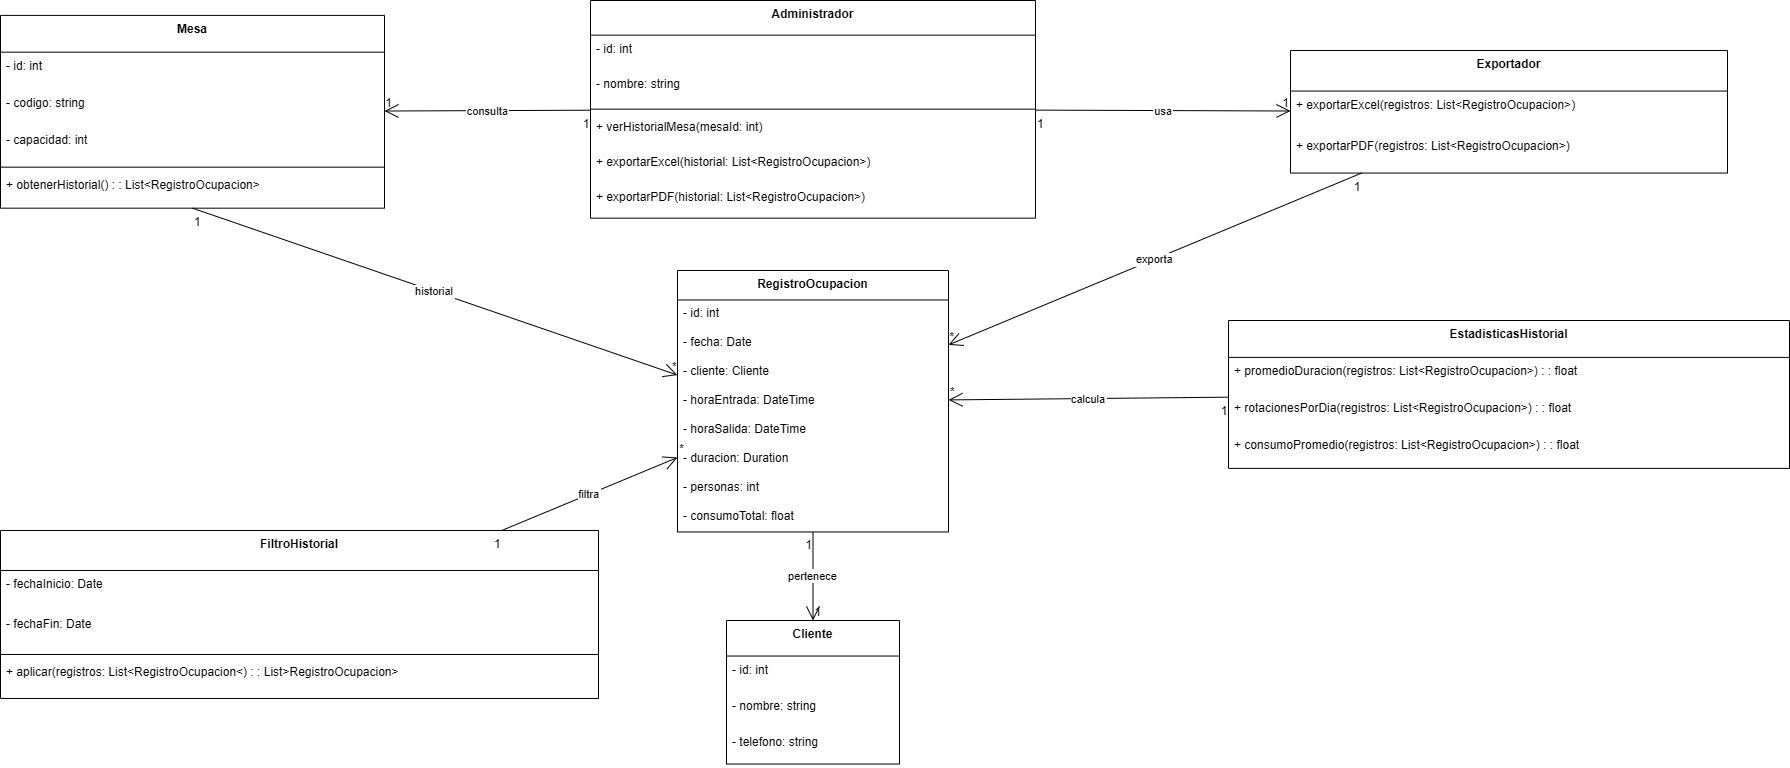

The diagram above was exported from draw.io. Its source (the exported page's mxGraphModel, read from the mxfile embedded in the PNG):
<mxGraphModel dx="2541" dy="2520" grid="1" gridSize="10" guides="1" tooltips="1" connect="1" arrows="1" fold="1" page="1" pageScale="1" pageWidth="827" pageHeight="1169" math="0" shadow="0">
  <root>
    <mxCell id="0" />
    <mxCell id="1" parent="0" />
    <mxCell id="YOGEf_QfrkI27BM5j17Q-1" value="Administrador" style="swimlane;fontStyle=1;align=center;verticalAlign=top;childLayout=stackLayout;horizontal=1;startSize=34.651041666666664;horizontalStack=0;resizeParent=1;resizeParentMax=0;resizeLast=0;collapsible=0;marginBottom=0;" vertex="1" parent="1">
      <mxGeometry x="910" y="-80" width="445" height="217.65104166666666" as="geometry" />
    </mxCell>
    <mxCell id="YOGEf_QfrkI27BM5j17Q-2" value="- id: int" style="text;strokeColor=none;fillColor=none;align=left;verticalAlign=top;spacingLeft=4;spacingRight=4;overflow=hidden;rotatable=0;points=[[0,0.5],[1,0.5]];portConstraint=eastwest;" vertex="1" parent="YOGEf_QfrkI27BM5j17Q-1">
      <mxGeometry y="34.651041666666664" width="445" height="35" as="geometry" />
    </mxCell>
    <mxCell id="YOGEf_QfrkI27BM5j17Q-3" value="- nombre: string" style="text;strokeColor=none;fillColor=none;align=left;verticalAlign=top;spacingLeft=4;spacingRight=4;overflow=hidden;rotatable=0;points=[[0,0.5],[1,0.5]];portConstraint=eastwest;" vertex="1" parent="YOGEf_QfrkI27BM5j17Q-1">
      <mxGeometry y="69.65104166666666" width="445" height="35" as="geometry" />
    </mxCell>
    <mxCell id="YOGEf_QfrkI27BM5j17Q-4" style="line;strokeWidth=1;fillColor=none;align=left;verticalAlign=middle;spacingTop=-1;spacingLeft=3;spacingRight=3;rotatable=0;labelPosition=right;points=[];portConstraint=eastwest;strokeColor=inherit;" vertex="1" parent="YOGEf_QfrkI27BM5j17Q-1">
      <mxGeometry y="104.65104166666666" width="445" height="8" as="geometry" />
    </mxCell>
    <mxCell id="YOGEf_QfrkI27BM5j17Q-5" value="+ verHistorialMesa(mesaId: int)" style="text;strokeColor=none;fillColor=none;align=left;verticalAlign=top;spacingLeft=4;spacingRight=4;overflow=hidden;rotatable=0;points=[[0,0.5],[1,0.5]];portConstraint=eastwest;" vertex="1" parent="YOGEf_QfrkI27BM5j17Q-1">
      <mxGeometry y="112.65104166666666" width="445" height="35" as="geometry" />
    </mxCell>
    <mxCell id="YOGEf_QfrkI27BM5j17Q-6" value="+ exportarExcel(historial: List&lt;RegistroOcupacion&gt;)" style="text;strokeColor=none;fillColor=none;align=left;verticalAlign=top;spacingLeft=4;spacingRight=4;overflow=hidden;rotatable=0;points=[[0,0.5],[1,0.5]];portConstraint=eastwest;" vertex="1" parent="YOGEf_QfrkI27BM5j17Q-1">
      <mxGeometry y="147.65104166666666" width="445" height="35" as="geometry" />
    </mxCell>
    <mxCell id="YOGEf_QfrkI27BM5j17Q-7" value="+ exportarPDF(historial: List&lt;RegistroOcupacion&gt;)" style="text;strokeColor=none;fillColor=none;align=left;verticalAlign=top;spacingLeft=4;spacingRight=4;overflow=hidden;rotatable=0;points=[[0,0.5],[1,0.5]];portConstraint=eastwest;" vertex="1" parent="YOGEf_QfrkI27BM5j17Q-1">
      <mxGeometry y="182.65104166666666" width="445" height="35" as="geometry" />
    </mxCell>
    <mxCell id="YOGEf_QfrkI27BM5j17Q-8" value="Mesa" style="swimlane;fontStyle=1;align=center;verticalAlign=top;childLayout=stackLayout;horizontal=1;startSize=36.784375;horizontalStack=0;resizeParent=1;resizeParentMax=0;resizeLast=0;collapsible=0;marginBottom=0;" vertex="1" parent="1">
      <mxGeometry x="320" y="-65.11" width="384" height="192.784375" as="geometry" />
    </mxCell>
    <mxCell id="YOGEf_QfrkI27BM5j17Q-9" value="- id: int" style="text;strokeColor=none;fillColor=none;align=left;verticalAlign=top;spacingLeft=4;spacingRight=4;overflow=hidden;rotatable=0;points=[[0,0.5],[1,0.5]];portConstraint=eastwest;" vertex="1" parent="YOGEf_QfrkI27BM5j17Q-8">
      <mxGeometry y="36.784375" width="384" height="37" as="geometry" />
    </mxCell>
    <mxCell id="YOGEf_QfrkI27BM5j17Q-10" value="- codigo: string" style="text;strokeColor=none;fillColor=none;align=left;verticalAlign=top;spacingLeft=4;spacingRight=4;overflow=hidden;rotatable=0;points=[[0,0.5],[1,0.5]];portConstraint=eastwest;" vertex="1" parent="YOGEf_QfrkI27BM5j17Q-8">
      <mxGeometry y="73.784375" width="384" height="37" as="geometry" />
    </mxCell>
    <mxCell id="YOGEf_QfrkI27BM5j17Q-11" value="- capacidad: int" style="text;strokeColor=none;fillColor=none;align=left;verticalAlign=top;spacingLeft=4;spacingRight=4;overflow=hidden;rotatable=0;points=[[0,0.5],[1,0.5]];portConstraint=eastwest;" vertex="1" parent="YOGEf_QfrkI27BM5j17Q-8">
      <mxGeometry y="110.784375" width="384" height="37" as="geometry" />
    </mxCell>
    <mxCell id="YOGEf_QfrkI27BM5j17Q-12" style="line;strokeWidth=1;fillColor=none;align=left;verticalAlign=middle;spacingTop=-1;spacingLeft=3;spacingRight=3;rotatable=0;labelPosition=right;points=[];portConstraint=eastwest;strokeColor=inherit;" vertex="1" parent="YOGEf_QfrkI27BM5j17Q-8">
      <mxGeometry y="147.784375" width="384" height="8" as="geometry" />
    </mxCell>
    <mxCell id="YOGEf_QfrkI27BM5j17Q-13" value="+ obtenerHistorial() : : List&lt;RegistroOcupacion&gt;" style="text;strokeColor=none;fillColor=none;align=left;verticalAlign=top;spacingLeft=4;spacingRight=4;overflow=hidden;rotatable=0;points=[[0,0.5],[1,0.5]];portConstraint=eastwest;" vertex="1" parent="YOGEf_QfrkI27BM5j17Q-8">
      <mxGeometry y="155.784375" width="384" height="37" as="geometry" />
    </mxCell>
    <mxCell id="YOGEf_QfrkI27BM5j17Q-14" value="RegistroOcupacion" style="swimlane;fontStyle=1;align=center;verticalAlign=top;childLayout=stackLayout;horizontal=1;startSize=29.45888157894737;horizontalStack=0;resizeParent=1;resizeParentMax=0;resizeLast=0;collapsible=0;marginBottom=0;" vertex="1" parent="1">
      <mxGeometry x="997" y="190" width="271" height="261.4588815789474" as="geometry" />
    </mxCell>
    <mxCell id="YOGEf_QfrkI27BM5j17Q-15" value="- id: int" style="text;strokeColor=none;fillColor=none;align=left;verticalAlign=top;spacingLeft=4;spacingRight=4;overflow=hidden;rotatable=0;points=[[0,0.5],[1,0.5]];portConstraint=eastwest;" vertex="1" parent="YOGEf_QfrkI27BM5j17Q-14">
      <mxGeometry y="29.45888157894737" width="271" height="29" as="geometry" />
    </mxCell>
    <mxCell id="YOGEf_QfrkI27BM5j17Q-16" value="- fecha: Date" style="text;strokeColor=none;fillColor=none;align=left;verticalAlign=top;spacingLeft=4;spacingRight=4;overflow=hidden;rotatable=0;points=[[0,0.5],[1,0.5]];portConstraint=eastwest;" vertex="1" parent="YOGEf_QfrkI27BM5j17Q-14">
      <mxGeometry y="58.45888157894737" width="271" height="29" as="geometry" />
    </mxCell>
    <mxCell id="YOGEf_QfrkI27BM5j17Q-17" value="- cliente: Cliente" style="text;strokeColor=none;fillColor=none;align=left;verticalAlign=top;spacingLeft=4;spacingRight=4;overflow=hidden;rotatable=0;points=[[0,0.5],[1,0.5]];portConstraint=eastwest;" vertex="1" parent="YOGEf_QfrkI27BM5j17Q-14">
      <mxGeometry y="87.45888157894737" width="271" height="29" as="geometry" />
    </mxCell>
    <mxCell id="YOGEf_QfrkI27BM5j17Q-18" value="- horaEntrada: DateTime" style="text;strokeColor=none;fillColor=none;align=left;verticalAlign=top;spacingLeft=4;spacingRight=4;overflow=hidden;rotatable=0;points=[[0,0.5],[1,0.5]];portConstraint=eastwest;" vertex="1" parent="YOGEf_QfrkI27BM5j17Q-14">
      <mxGeometry y="116.45888157894737" width="271" height="29" as="geometry" />
    </mxCell>
    <mxCell id="YOGEf_QfrkI27BM5j17Q-19" value="- horaSalida: DateTime" style="text;strokeColor=none;fillColor=none;align=left;verticalAlign=top;spacingLeft=4;spacingRight=4;overflow=hidden;rotatable=0;points=[[0,0.5],[1,0.5]];portConstraint=eastwest;" vertex="1" parent="YOGEf_QfrkI27BM5j17Q-14">
      <mxGeometry y="145.45888157894737" width="271" height="29" as="geometry" />
    </mxCell>
    <mxCell id="YOGEf_QfrkI27BM5j17Q-20" value="- duracion: Duration" style="text;strokeColor=none;fillColor=none;align=left;verticalAlign=top;spacingLeft=4;spacingRight=4;overflow=hidden;rotatable=0;points=[[0,0.5],[1,0.5]];portConstraint=eastwest;" vertex="1" parent="YOGEf_QfrkI27BM5j17Q-14">
      <mxGeometry y="174.45888157894737" width="271" height="29" as="geometry" />
    </mxCell>
    <mxCell id="YOGEf_QfrkI27BM5j17Q-21" value="- personas: int" style="text;strokeColor=none;fillColor=none;align=left;verticalAlign=top;spacingLeft=4;spacingRight=4;overflow=hidden;rotatable=0;points=[[0,0.5],[1,0.5]];portConstraint=eastwest;" vertex="1" parent="YOGEf_QfrkI27BM5j17Q-14">
      <mxGeometry y="203.45888157894737" width="271" height="29" as="geometry" />
    </mxCell>
    <mxCell id="YOGEf_QfrkI27BM5j17Q-22" value="- consumoTotal: float" style="text;strokeColor=none;fillColor=none;align=left;verticalAlign=top;spacingLeft=4;spacingRight=4;overflow=hidden;rotatable=0;points=[[0,0.5],[1,0.5]];portConstraint=eastwest;" vertex="1" parent="YOGEf_QfrkI27BM5j17Q-14">
      <mxGeometry y="232.45888157894737" width="271" height="29" as="geometry" />
    </mxCell>
    <mxCell id="YOGEf_QfrkI27BM5j17Q-24" value="Cliente" style="swimlane;fontStyle=1;align=center;verticalAlign=top;childLayout=stackLayout;horizontal=1;startSize=35.541666666666664;horizontalStack=0;resizeParent=1;resizeParentMax=0;resizeLast=0;collapsible=0;marginBottom=0;" vertex="1" parent="1">
      <mxGeometry x="1046" y="540" width="173" height="143.54166666666666" as="geometry" />
    </mxCell>
    <mxCell id="YOGEf_QfrkI27BM5j17Q-25" value="- id: int" style="text;strokeColor=none;fillColor=none;align=left;verticalAlign=top;spacingLeft=4;spacingRight=4;overflow=hidden;rotatable=0;points=[[0,0.5],[1,0.5]];portConstraint=eastwest;" vertex="1" parent="YOGEf_QfrkI27BM5j17Q-24">
      <mxGeometry y="35.541666666666664" width="173" height="36" as="geometry" />
    </mxCell>
    <mxCell id="YOGEf_QfrkI27BM5j17Q-26" value="- nombre: string" style="text;strokeColor=none;fillColor=none;align=left;verticalAlign=top;spacingLeft=4;spacingRight=4;overflow=hidden;rotatable=0;points=[[0,0.5],[1,0.5]];portConstraint=eastwest;" vertex="1" parent="YOGEf_QfrkI27BM5j17Q-24">
      <mxGeometry y="71.54166666666666" width="173" height="36" as="geometry" />
    </mxCell>
    <mxCell id="YOGEf_QfrkI27BM5j17Q-27" value="- telefono: string" style="text;strokeColor=none;fillColor=none;align=left;verticalAlign=top;spacingLeft=4;spacingRight=4;overflow=hidden;rotatable=0;points=[[0,0.5],[1,0.5]];portConstraint=eastwest;" vertex="1" parent="YOGEf_QfrkI27BM5j17Q-24">
      <mxGeometry y="107.54166666666666" width="173" height="36" as="geometry" />
    </mxCell>
    <mxCell id="YOGEf_QfrkI27BM5j17Q-29" value="FiltroHistorial" style="swimlane;fontStyle=1;align=center;verticalAlign=top;childLayout=stackLayout;horizontal=1;startSize=39.984375;horizontalStack=0;resizeParent=1;resizeParentMax=0;resizeLast=0;collapsible=0;marginBottom=0;" vertex="1" parent="1">
      <mxGeometry x="320" y="450" width="598" height="167.984375" as="geometry" />
    </mxCell>
    <mxCell id="YOGEf_QfrkI27BM5j17Q-30" value="- fechaInicio: Date" style="text;strokeColor=none;fillColor=none;align=left;verticalAlign=top;spacingLeft=4;spacingRight=4;overflow=hidden;rotatable=0;points=[[0,0.5],[1,0.5]];portConstraint=eastwest;" vertex="1" parent="YOGEf_QfrkI27BM5j17Q-29">
      <mxGeometry y="39.984375" width="598" height="40" as="geometry" />
    </mxCell>
    <mxCell id="YOGEf_QfrkI27BM5j17Q-31" value="- fechaFin: Date" style="text;strokeColor=none;fillColor=none;align=left;verticalAlign=top;spacingLeft=4;spacingRight=4;overflow=hidden;rotatable=0;points=[[0,0.5],[1,0.5]];portConstraint=eastwest;" vertex="1" parent="YOGEf_QfrkI27BM5j17Q-29">
      <mxGeometry y="79.984375" width="598" height="40" as="geometry" />
    </mxCell>
    <mxCell id="YOGEf_QfrkI27BM5j17Q-32" style="line;strokeWidth=1;fillColor=none;align=left;verticalAlign=middle;spacingTop=-1;spacingLeft=3;spacingRight=3;rotatable=0;labelPosition=right;points=[];portConstraint=eastwest;strokeColor=inherit;" vertex="1" parent="YOGEf_QfrkI27BM5j17Q-29">
      <mxGeometry y="119.984375" width="598" height="8" as="geometry" />
    </mxCell>
    <mxCell id="YOGEf_QfrkI27BM5j17Q-33" value="+ aplicar(registros: List&lt;RegistroOcupacion&lt;) : : List&gt;RegistroOcupacion&gt;" style="text;strokeColor=none;fillColor=none;align=left;verticalAlign=top;spacingLeft=4;spacingRight=4;overflow=hidden;rotatable=0;points=[[0,0.5],[1,0.5]];portConstraint=eastwest;" vertex="1" parent="YOGEf_QfrkI27BM5j17Q-29">
      <mxGeometry y="127.984375" width="598" height="40" as="geometry" />
    </mxCell>
    <mxCell id="YOGEf_QfrkI27BM5j17Q-34" value="EstadisticasHistorial" style="swimlane;fontStyle=1;align=center;verticalAlign=top;childLayout=stackLayout;horizontal=1;startSize=36.875;horizontalStack=0;resizeParent=1;resizeParentMax=0;resizeLast=0;collapsible=0;marginBottom=0;" vertex="1" parent="1">
      <mxGeometry x="1548" y="240" width="561" height="147.875" as="geometry" />
    </mxCell>
    <mxCell id="YOGEf_QfrkI27BM5j17Q-36" value="+ promedioDuracion(registros: List&lt;RegistroOcupacion&gt;) : : float" style="text;strokeColor=none;fillColor=none;align=left;verticalAlign=top;spacingLeft=4;spacingRight=4;overflow=hidden;rotatable=0;points=[[0,0.5],[1,0.5]];portConstraint=eastwest;" vertex="1" parent="YOGEf_QfrkI27BM5j17Q-34">
      <mxGeometry y="36.875" width="561" height="37" as="geometry" />
    </mxCell>
    <mxCell id="YOGEf_QfrkI27BM5j17Q-37" value="+ rotacionesPorDia(registros: List&lt;RegistroOcupacion&gt;) : : float" style="text;strokeColor=none;fillColor=none;align=left;verticalAlign=top;spacingLeft=4;spacingRight=4;overflow=hidden;rotatable=0;points=[[0,0.5],[1,0.5]];portConstraint=eastwest;" vertex="1" parent="YOGEf_QfrkI27BM5j17Q-34">
      <mxGeometry y="73.875" width="561" height="37" as="geometry" />
    </mxCell>
    <mxCell id="YOGEf_QfrkI27BM5j17Q-38" value="+ consumoPromedio(registros: List&lt;RegistroOcupacion&gt;) : : float" style="text;strokeColor=none;fillColor=none;align=left;verticalAlign=top;spacingLeft=4;spacingRight=4;overflow=hidden;rotatable=0;points=[[0,0.5],[1,0.5]];portConstraint=eastwest;" vertex="1" parent="YOGEf_QfrkI27BM5j17Q-34">
      <mxGeometry y="110.875" width="561" height="37" as="geometry" />
    </mxCell>
    <mxCell id="YOGEf_QfrkI27BM5j17Q-39" value="Exportador" style="swimlane;fontStyle=1;align=center;verticalAlign=top;childLayout=stackLayout;horizontal=1;startSize=40.558035714285715;horizontalStack=0;resizeParent=1;resizeParentMax=0;resizeLast=0;collapsible=0;marginBottom=0;" vertex="1" parent="1">
      <mxGeometry x="1610" y="-30" width="437" height="122.55803571428572" as="geometry" />
    </mxCell>
    <mxCell id="YOGEf_QfrkI27BM5j17Q-41" value="+ exportarExcel(registros: List&lt;RegistroOcupacion&gt;)" style="text;strokeColor=none;fillColor=none;align=left;verticalAlign=top;spacingLeft=4;spacingRight=4;overflow=hidden;rotatable=0;points=[[0,0.5],[1,0.5]];portConstraint=eastwest;" vertex="1" parent="YOGEf_QfrkI27BM5j17Q-39">
      <mxGeometry y="40.558035714285715" width="437" height="41" as="geometry" />
    </mxCell>
    <mxCell id="YOGEf_QfrkI27BM5j17Q-42" value="+ exportarPDF(registros: List&lt;RegistroOcupacion&gt;)" style="text;strokeColor=none;fillColor=none;align=left;verticalAlign=top;spacingLeft=4;spacingRight=4;overflow=hidden;rotatable=0;points=[[0,0.5],[1,0.5]];portConstraint=eastwest;" vertex="1" parent="YOGEf_QfrkI27BM5j17Q-39">
      <mxGeometry y="81.55803571428572" width="437" height="41" as="geometry" />
    </mxCell>
    <mxCell id="YOGEf_QfrkI27BM5j17Q-43" value="consulta" style="startArrow=none;endArrow=open;endSize=12;rounded=0;" edge="1" parent="1" source="YOGEf_QfrkI27BM5j17Q-1" target="YOGEf_QfrkI27BM5j17Q-8">
      <mxGeometry relative="1" as="geometry" />
    </mxCell>
    <mxCell id="YOGEf_QfrkI27BM5j17Q-44" value="1" style="edgeLabel;resizable=0;labelBackgroundColor=none;fontSize=12;align=right;verticalAlign=top;" vertex="1" parent="YOGEf_QfrkI27BM5j17Q-43">
      <mxGeometry x="-1" relative="1" as="geometry" />
    </mxCell>
    <mxCell id="YOGEf_QfrkI27BM5j17Q-45" value="1" style="edgeLabel;resizable=0;labelBackgroundColor=none;fontSize=12;align=left;verticalAlign=bottom;" vertex="1" parent="YOGEf_QfrkI27BM5j17Q-43">
      <mxGeometry x="1" relative="1" as="geometry" />
    </mxCell>
    <mxCell id="YOGEf_QfrkI27BM5j17Q-46" value="historial" style="startArrow=none;endArrow=open;endSize=12;exitX=0.5;exitY=1;entryX=0;entryY=0.4;rounded=0;" edge="1" parent="1" source="YOGEf_QfrkI27BM5j17Q-8" target="YOGEf_QfrkI27BM5j17Q-14">
      <mxGeometry relative="1" as="geometry" />
    </mxCell>
    <mxCell id="YOGEf_QfrkI27BM5j17Q-47" value="1" style="edgeLabel;resizable=0;labelBackgroundColor=none;fontSize=12;align=left;verticalAlign=top;" vertex="1" parent="YOGEf_QfrkI27BM5j17Q-46">
      <mxGeometry x="-1" relative="1" as="geometry" />
    </mxCell>
    <mxCell id="YOGEf_QfrkI27BM5j17Q-48" value="*" style="edgeLabel;resizable=0;labelBackgroundColor=none;fontSize=12;align=right;verticalAlign=bottom;" vertex="1" parent="YOGEf_QfrkI27BM5j17Q-46">
      <mxGeometry x="1" relative="1" as="geometry" />
    </mxCell>
    <mxCell id="YOGEf_QfrkI27BM5j17Q-49" value="pertenece" style="curved=1;startArrow=none;endArrow=open;endSize=12;exitX=0.5;exitY=1;entryX=0.5;entryY=0;rounded=0;" edge="1" parent="1" source="YOGEf_QfrkI27BM5j17Q-14" target="YOGEf_QfrkI27BM5j17Q-24">
      <mxGeometry relative="1" as="geometry">
        <Array as="points" />
      </mxGeometry>
    </mxCell>
    <mxCell id="YOGEf_QfrkI27BM5j17Q-50" value="1" style="edgeLabel;resizable=0;labelBackgroundColor=none;fontSize=12;align=right;verticalAlign=top;" vertex="1" parent="YOGEf_QfrkI27BM5j17Q-49">
      <mxGeometry x="-1" relative="1" as="geometry" />
    </mxCell>
    <mxCell id="YOGEf_QfrkI27BM5j17Q-51" value="1" style="edgeLabel;resizable=0;labelBackgroundColor=none;fontSize=12;align=left;verticalAlign=bottom;" vertex="1" parent="YOGEf_QfrkI27BM5j17Q-49">
      <mxGeometry x="1" relative="1" as="geometry" />
    </mxCell>
    <mxCell id="YOGEf_QfrkI27BM5j17Q-52" value="filtra" style="startArrow=none;endArrow=open;endSize=12;rounded=0;" edge="1" parent="1" source="YOGEf_QfrkI27BM5j17Q-29" target="YOGEf_QfrkI27BM5j17Q-14">
      <mxGeometry relative="1" as="geometry" />
    </mxCell>
    <mxCell id="YOGEf_QfrkI27BM5j17Q-53" value="1" style="edgeLabel;resizable=0;labelBackgroundColor=none;fontSize=12;align=right;verticalAlign=top;" vertex="1" parent="YOGEf_QfrkI27BM5j17Q-52">
      <mxGeometry x="-1" relative="1" as="geometry" />
    </mxCell>
    <mxCell id="YOGEf_QfrkI27BM5j17Q-54" value="*" style="edgeLabel;resizable=0;labelBackgroundColor=none;fontSize=12;align=left;verticalAlign=bottom;" vertex="1" parent="YOGEf_QfrkI27BM5j17Q-52">
      <mxGeometry x="1" relative="1" as="geometry" />
    </mxCell>
    <mxCell id="YOGEf_QfrkI27BM5j17Q-55" value="calcula" style="startArrow=none;endArrow=open;endSize=12;rounded=0;" edge="1" parent="1" source="YOGEf_QfrkI27BM5j17Q-34" target="YOGEf_QfrkI27BM5j17Q-14">
      <mxGeometry relative="1" as="geometry" />
    </mxCell>
    <mxCell id="YOGEf_QfrkI27BM5j17Q-56" value="1" style="edgeLabel;resizable=0;labelBackgroundColor=none;fontSize=12;align=right;verticalAlign=top;" vertex="1" parent="YOGEf_QfrkI27BM5j17Q-55">
      <mxGeometry x="-1" relative="1" as="geometry" />
    </mxCell>
    <mxCell id="YOGEf_QfrkI27BM5j17Q-57" value="*" style="edgeLabel;resizable=0;labelBackgroundColor=none;fontSize=12;align=left;verticalAlign=bottom;" vertex="1" parent="YOGEf_QfrkI27BM5j17Q-55">
      <mxGeometry x="1" relative="1" as="geometry" />
    </mxCell>
    <mxCell id="YOGEf_QfrkI27BM5j17Q-58" value="usa" style="startArrow=none;endArrow=open;endSize=12;rounded=0;" edge="1" parent="1" source="YOGEf_QfrkI27BM5j17Q-1" target="YOGEf_QfrkI27BM5j17Q-39">
      <mxGeometry relative="1" as="geometry" />
    </mxCell>
    <mxCell id="YOGEf_QfrkI27BM5j17Q-59" value="1" style="edgeLabel;resizable=0;labelBackgroundColor=none;fontSize=12;align=left;verticalAlign=top;" vertex="1" parent="YOGEf_QfrkI27BM5j17Q-58">
      <mxGeometry x="-1" relative="1" as="geometry" />
    </mxCell>
    <mxCell id="YOGEf_QfrkI27BM5j17Q-60" value="1" style="edgeLabel;resizable=0;labelBackgroundColor=none;fontSize=12;align=right;verticalAlign=bottom;" vertex="1" parent="YOGEf_QfrkI27BM5j17Q-58">
      <mxGeometry x="1" relative="1" as="geometry" />
    </mxCell>
    <mxCell id="YOGEf_QfrkI27BM5j17Q-61" value="exporta" style="startArrow=none;endArrow=open;endSize=12;rounded=0;" edge="1" parent="1" source="YOGEf_QfrkI27BM5j17Q-39" target="YOGEf_QfrkI27BM5j17Q-14">
      <mxGeometry relative="1" as="geometry" />
    </mxCell>
    <mxCell id="YOGEf_QfrkI27BM5j17Q-62" value="1" style="edgeLabel;resizable=0;labelBackgroundColor=none;fontSize=12;align=right;verticalAlign=top;" vertex="1" parent="YOGEf_QfrkI27BM5j17Q-61">
      <mxGeometry x="-1" relative="1" as="geometry" />
    </mxCell>
    <mxCell id="YOGEf_QfrkI27BM5j17Q-63" value="*" style="edgeLabel;resizable=0;labelBackgroundColor=none;fontSize=12;align=left;verticalAlign=bottom;" vertex="1" parent="YOGEf_QfrkI27BM5j17Q-61">
      <mxGeometry x="1" relative="1" as="geometry" />
    </mxCell>
  </root>
</mxGraphModel>